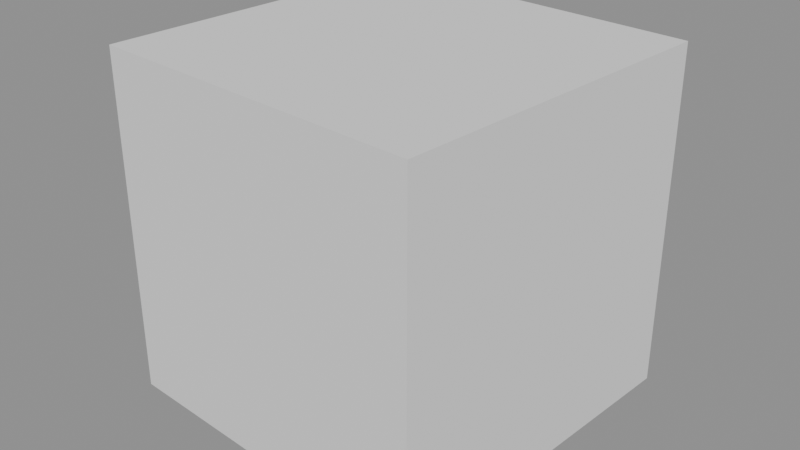 # Source: clips-4.2.blend  (saved by Blender 4.2.66; exported with 4.5.12 LTS)
import bpy
from mathutils import Matrix  # noqa: F401  (used for matrix-valued properties, if any)

bpy.ops.wm.read_factory_settings(use_empty=True)
scene = bpy.context.scene
scene.name = 'Scene'

# ---- collections
col_hidden = bpy.data.collections.new('Hidden'); scene.collection.children.link(col_hidden)

# ---- meshes
me_doorpanelmesh = bpy.data.meshes.new('DoorPanelMesh')
me_doorpanelmesh.from_pydata([(-0.5, -0.5, -0.5), (0.5, -0.5, -0.5), (-0.5, 0.5, -0.5), (0.5, 0.5, -0.5), (-0.5, -0.5, 0.5), (0.5, -0.5, 0.5), (-0.5, 0.5, 0.5), (0.5, 0.5, 0.5)], [], [(0, 2, 3, 1), (4, 5, 7, 6), (0, 1, 5, 4), (2, 6, 7, 3), (0, 4, 6, 2), (1, 3, 7, 5)])
me_doorpanelmesh.update()
arm_hingerigdata = bpy.data.armatures.new('HingeRigData')  # bones are not reproduced
arm_tweakrigdata = bpy.data.armatures.new('TweakRigData')  # bones are not reproduced
arm_restrigdata = bpy.data.armatures.new('RestRigData')  # bones are not reproduced

# ---- objects
ob_crossing = bpy.data.objects.new('Crossing', None)
ob_bystander = bpy.data.objects.new('Bystander', None)
ob_hingerig = bpy.data.objects.new('HingeRig', arm_hingerigdata)
ob_mixed = bpy.data.objects.new('Mixed', None)
ob_twos = bpy.data.objects.new('Twos', None)
ob_flat = bpy.data.objects.new('Flat', None)
ob_vanish = bpy.data.objects.new('Vanish', None)
ob_lifted = bpy.data.objects.new('Lifted', None)
ob_late = bpy.data.objects.new('Late', None)
ob_eased = bpy.data.objects.new('Eased', None)
ob_cycjump = bpy.data.objects.new('CycJump', None)
ob_cycconst = bpy.data.objects.new('CycConst', None)
ob_cycbefore = bpy.data.objects.new('CycBefore', None)
ob_tweakrig = bpy.data.objects.new('TweakRig', arm_tweakrigdata)
ob_nudged = bpy.data.objects.new('Nudged', None)
ob_restrig = bpy.data.objects.new('RestRig', arm_restrigdata)
ob_justafter = bpy.data.objects.new('JustAfter', None)
ob_stepper = bpy.data.objects.new('Stepper', None)
ob_door = bpy.data.objects.new('Door', None)
ob_doorpanel = bpy.data.objects.new('DoorPanel', me_doorpanelmesh)
ob_latekeys = bpy.data.objects.new('LateKeys', None)
ob_mirrorconst = bpy.data.objects.new('MirrorConst', None)
ob_mirrorconstbefore = bpy.data.objects.new('MirrorConstBefore', None)
ob_sphere = bpy.data.objects.new('Sphere', None)

# ---- transforms, parenting, visibility, modifiers, constraints
ob_crossing.location = (0.0, -15.0, 0.0)
ob_bystander.location = (0.0, -16.0, 0.0)
ob_hingerig.location = (0.0, 0.0, 0.0)
ob_mixed.location = (0.0, 0.0, 0.0)
ob_twos.location = (0.0, 0.0, 0.0)
ob_flat.location = (2.0, 0.0, 0.0)
ob_flat.rotation_euler = (0.3, 0.4, 0.5)
ob_vanish.location = (3.0, 0.0, 0.0)
ob_vanish.rotation_euler = (0.3, 0.4, 0.5)
ob_lifted.location = (0.0, 0.0, 2.0)
ob_late.location = (0.0, 0.0, 0.0)
ob_eased.location = (0.0, 0.0, 0.0)
ob_cycjump.location = (0.0, -6.0, 0.0)
ob_cycconst.location = (0.0, -6.0, 0.0)
ob_cycbefore.location = (1.0, -6.0, 0.0)
ob_tweakrig.location = (-3.0, 0.0, 0.0)
ob_nudged.location = (1.0, -3.0, 0.0)
ob_restrig.location = (-6.0, 0.0, 0.0)
ob_justafter.location = (0.0, -9.0, 0.0)
ob_stepper.location = (1.0, -12.0, 0.0)
ob_door.location = (0.0, -18.0, 0.0)
ob_door.rotation_euler = (0.0, 0.0, 1.5)
ob_doorpanel.parent = ob_door
ob_doorpanel.location = (1.0, 0.0, 0.0)
ob_latekeys.location = (0.0, -24.0, 0.0)
ob_mirrorconst.location = (0.0, -27.0, 0.0)
ob_mirrorconstbefore.location = (2.0, -30.0, 0.0)
ob_sphere.location = (0.0, -3.0, 0.0)

# ---- collection membership
scene.collection.objects.link(ob_crossing)
scene.collection.objects.link(ob_bystander)
scene.collection.objects.link(ob_hingerig)
scene.collection.objects.link(ob_mixed)
scene.collection.objects.link(ob_twos)
scene.collection.objects.link(ob_flat)
scene.collection.objects.link(ob_vanish)
scene.collection.objects.link(ob_lifted)
scene.collection.objects.link(ob_late)
scene.collection.objects.link(ob_eased)
scene.collection.objects.link(ob_cycjump)
scene.collection.objects.link(ob_cycconst)
scene.collection.objects.link(ob_cycbefore)
scene.collection.objects.link(ob_tweakrig)
scene.collection.objects.link(ob_nudged)
scene.collection.objects.link(ob_restrig)
scene.collection.objects.link(ob_justafter)
scene.collection.objects.link(ob_stepper)
scene.collection.objects.link(ob_door)
scene.collection.objects.link(ob_doorpanel)
scene.collection.objects.link(ob_latekeys)
scene.collection.objects.link(ob_mirrorconst)
scene.collection.objects.link(ob_mirrorconstbefore)
col_hidden.objects.link(ob_sphere)
def _layer_coll(name, lc=None):
    lc = lc or bpy.context.view_layer.layer_collection
    for c in lc.children:
        if c.name == name: return c
        r = _layer_coll(name, c)
        if r: return r
_layer_coll('Hidden').exclude = True

# ---- scene / render settings (as saved in the file)
scene.frame_start = 1; scene.frame_end = 250; scene.frame_set(1)
scene.render.engine = 'BLENDER_EEVEE_NEXT'
bpy.context.view_layer.update()

# ---- added for rendering (the .blend has no active camera and no usable light): camera, sun + grey world if the file has none
cam_auto = bpy.data.cameras.new('AutoCamera')
cam_auto.lens = 50.0
cam_auto.sensor_width = 36.0
cam_auto.clip_end = 1000.0
ob_auto_camera = bpy.data.objects.new('AutoCamera', cam_auto)
scene.collection.objects.link(ob_auto_camera)
ob_auto_camera.location = (1.74696, -19.014, 1.34098)
ob_auto_camera.rotation_euler = (1.09748, -7.21219e-08, 0.694738)
scene.camera = ob_auto_camera
light_auto_sun = bpy.data.lights.new('AutoSun', 'SUN')
light_auto_sun.energy = 3.0
light_auto_sun.angle = 0.0523599
ob_auto_sun = bpy.data.objects.new('AutoSun', light_auto_sun)
scene.collection.objects.link(ob_auto_sun)
ob_auto_sun.rotation_euler = (0.872665, 0.174533, 0.523599)
if scene.world is None:
    world_auto = bpy.data.worlds.new('AutoWorld')
    world_auto.color = (0.3, 0.3, 0.3)
    scene.world = world_auto
bpy.context.view_layer.update()
